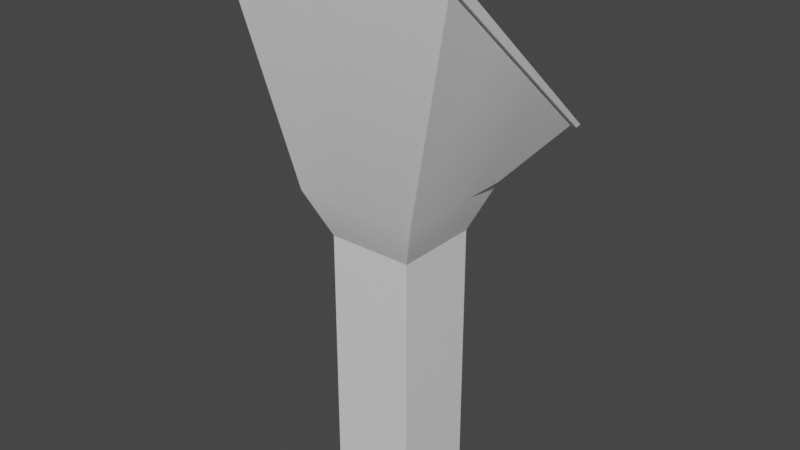 # Source: smallConsole.blend  (saved by Blender 2.90.8; exported with 4.5.12 LTS)
import bpy
from mathutils import Matrix  # noqa: F401  (used for matrix-valued properties, if any)

bpy.ops.wm.read_factory_settings(use_empty=True)
scene = bpy.context.scene
scene.name = 'Scene'

# ---- collections
col_collection = bpy.data.collections.new('Collection'); scene.collection.children.link(col_collection)

# ---- materials (node trees are filled in below, after node groups)
mat_material = bpy.data.materials.new('Material')
mat_material.alpha_threshold = 0.0
mat_material.use_transparent_shadow = False
mat_material.line_color = (0.0, 0.0, 0.0, 1.0)

# ---- material node trees
mat_material.use_nodes = True; mat_material.node_tree.nodes.clear()
_N = mat_material.node_tree.nodes; _L = mat_material.node_tree.links
n0 = _N.new('ShaderNodeOutputMaterial'); n0.name = 'Material Output'; n0.location = (300, 300)
n1 = _N.new('ShaderNodeBsdfPrincipled'); n1.name = 'Principled BSDF'; n1.location = (10, 300)
n1.distribution = 'GGX'
n1.subsurface_method = 'BURLEY'
n1.inputs[2].default_value = 0.4
n1.inputs[3].default_value = 1.45
n1.inputs[27].default_value = (0.0, 0.0, 0.0, 1.0)
n1.inputs[28].default_value = 1.0
_L.new(n1.outputs[0], n0.inputs[0])
n0.is_active_output = True

# ---- world
world_world = bpy.data.worlds.new('World'); scene.world = world_world
world_world.use_nodes = True; world_world.node_tree.nodes.clear()
_N = world_world.node_tree.nodes; _L = world_world.node_tree.links
n0 = _N.new('ShaderNodeOutputWorld'); n0.name = 'World Output'; n0.location = (300, 300)
n1 = _N.new('ShaderNodeBackground'); n1.name = 'Background'; n1.location = (10, 300)
n1.inputs[0].default_value = (0.05088, 0.05088, 0.05088, 1.0)
_L.new(n1.outputs[0], n0.inputs[0])
n0.is_active_output = True
world_world.color = (0.05088, 0.05088, 0.05088)
world_world.use_sun_shadow = False
world_world.sun_shadow_jitter_overblur = 0.0

# ---- meshes
me_cube = bpy.data.meshes.new('Cube')
me_cube.from_pydata([(0.4475, 0.4475, 2.472), (0.4475, 0.4475, -0.2618), (0.4475, -0.4475, 2.472), (0.4475, -0.4475, -0.2618), (-0.4475, 0.4475, 2.472), (-0.4475, 0.4475, -0.2618), (-0.4475, -0.4475, 2.472), (-0.4475, -0.4475, -0.2618), (0.6511, -0.6511, 2.963), (-0.6511, -0.6511, 2.963), (0.6511, 0.6511, 2.963), (-0.6511, 0.6511, 2.963), (1.169, -0.8661, 5.276), (-1.169, -0.8661, 5.276), (1.169, 0.8661, 3.705), (-1.169, 0.8661, 3.705), (1.169, -0.9124, 5.225), (-1.169, -0.9124, 5.225), (1.169, 0.8198, 3.654), (-1.169, 0.8198, 3.654), (-0.4475, 0.1492, -0.2618), (-0.4475, -0.1492, -0.2618), (0.4475, 0.1492, 2.472), (0.4475, -0.1492, 2.472), (-0.4475, -0.1492, 2.472), (-0.4475, 0.1492, 2.472), (0.4475, -0.1492, -0.2618), (0.4475, 0.1492, -0.2618), (0.6511, 0.217, 2.963), (0.6511, -0.217, 2.963), (-0.6511, -0.217, 2.963), (-0.6511, 0.217, 2.963), (1.169, 0.2887, 4.229), (1.169, -0.2887, 4.753), (-1.169, -0.2887, 4.753), (-1.169, 0.2887, 4.229), (1.169, 0.2424, 4.178), (1.169, -0.335, 4.701), (-1.169, -0.335, 4.701), (-1.169, 0.2424, 4.178), (-0.4475, 0.04972, -0.2618), (-0.4475, -0.04972, -0.2618), (0.4475, 0.04972, 2.472), (0.4475, -0.04972, 2.472), (-0.4475, -0.04972, 2.472), (-0.4475, 0.04972, 2.472), (0.4475, -0.04972, -0.2618), (0.4475, 0.04972, -0.2618), (0.6511, 0.07234, 2.963), (0.6511, -0.07234, 2.963), (-0.6511, -0.07234, 2.963), (-0.6511, 0.07234, 2.963), (1.169, 0.09623, 4.403), (1.169, -0.09623, 4.578), (-1.169, -0.09623, 4.578), (-1.169, 0.09623, 4.403), (1.169, 0.04993, 4.352), (1.169, -0.1425, 4.527), (-1.169, -0.1425, 4.527), (-1.169, 0.04993, 4.352), (0.3126, 0.4475, -0.2618), (-0.1471, 0.4475, -0.2618), (0.3126, -0.4475, 2.472), (-0.1471, -0.4475, 2.472), (-0.1471, -0.4475, -0.2618), (0.3126, -0.4475, -0.2618), (-0.1471, 0.4475, 2.472), (0.3126, 0.4475, 2.472), (0.5271, -0.6511, 2.963), (-0.1418, -0.6511, 2.963), (-0.1418, 0.6511, 2.963), (0.5271, 0.6511, 2.963), (1.073, -0.8661, 5.276), (-0.1283, -0.8661, 5.276), (-0.1283, 0.8661, 3.705), (1.073, 0.8661, 3.705), (1.073, -0.9124, 5.225), (-0.1283, -0.9124, 5.225), (-0.1283, 0.8198, 3.654), (1.073, 0.8198, 3.654), (-0.1283, 0.2424, 4.178), (1.073, 0.2424, 4.178), (-0.1283, -0.335, 4.701), (1.073, -0.335, 4.701), (0.3126, 0.1492, -0.2618), (-0.1471, 0.1492, -0.2618), (0.3126, -0.1492, -0.2618), (-0.1471, -0.1492, -0.2618), (0.3126, 0.04972, -0.2618), (-0.1471, 0.04972, -0.2618), (0.3126, -0.04972, -0.2618), (-0.1471, -0.04972, -0.2618), (-0.1283, 0.04993, 4.352), (1.073, 0.04993, 4.352), (-0.1283, -0.1425, 4.527), (1.073, -0.1425, 4.527), (1.043, -0.8697, 5.187), (-0.09869, -0.8697, 5.187), (-0.09869, 0.7771, 3.693), (1.043, 0.7771, 3.693), (-0.09869, 0.2268, 4.189), (1.043, 0.2268, 4.189), (-0.09869, -0.3222, 4.687), (1.043, -0.3222, 4.687), (-0.09869, -0.07993, 4.219), (1.043, -0.07993, 4.219), (-0.09869, -0.2629, 4.385), (1.043, -0.2629, 4.385), (-1.232, -0.9206, 5.224), (-1.232, 0.9206, 3.611), (1.232, -0.9206, 5.224), (1.232, 0.9206, 3.611), (1.232, -0.3069, 4.686), (1.232, 0.3069, 4.149), (-1.232, 0.3069, 4.149), (-1.232, -0.3069, 4.686), (-1.232, 0.1023, 4.328), (-1.232, -0.1023, 4.507), (1.232, -0.1023, 4.507), (1.232, 0.1023, 4.328), (1.139, 0.9206, 3.611), (-0.1266, 0.9206, 3.611), (-0.1266, -0.9206, 5.224), (1.139, -0.9206, 5.224), (-0.1346, -0.9661, 5.368), (-1.309, -0.9661, 5.368), (1.3, -0.322, 4.784), (1.3, -0.9661, 5.368), (-1.309, 0.322, 4.2), (-1.309, 0.9661, 3.616), (1.205, 0.9661, 3.616), (1.3, 0.9661, 3.616), (-1.279, -0.9521, 5.251), (1.27, -0.9521, 5.251), (1.3, 0.322, 4.2), (1.3, -0.1073, 4.589), (-1.309, -0.322, 4.784), (-1.309, 0.1073, 4.395), (1.27, -0.3174, 4.694), (1.27, 0.3174, 4.138), (-1.279, 0.3174, 4.138), (-1.279, -0.3174, 4.694), (1.3, 0.1073, 4.395), (-1.309, -0.1073, 4.589), (-1.279, 0.1058, 4.324), (-1.279, -0.1058, 4.509), (1.27, -0.1058, 4.509), (1.27, 0.1058, 4.324), (1.205, -0.9661, 5.368), (-0.1346, 0.9661, 3.616), (1.174, 0.9521, 3.582), (-0.1354, 0.9521, 3.582), (-0.1354, -0.9521, 5.251), (1.174, -0.9521, 5.251), (-1.279, 0.9521, 3.582), (1.27, 0.9521, 3.582)], [], [(66, 4, 11, 70), (64, 63, 6, 7), (20, 25, 4, 5), (86, 26, 3, 65), (26, 23, 2, 3), (60, 67, 0, 1), (62, 2, 8, 68), (24, 6, 9, 30), (22, 0, 10, 28), (75, 130, 149, 74), (120, 121, 151, 150), (115, 108, 132, 141), (34, 13, 17, 38), (33, 126, 135, 53), (35, 128, 137, 55), (73, 124, 148, 72), (82, 38, 17, 77), (72, 12, 16, 76), (74, 15, 19, 78), (32, 14, 18, 36), (12, 33, 37, 16), (52, 32, 36, 56), (78, 19, 39, 80), (94, 58, 38, 82), (14, 131, 130, 75), (55, 137, 143, 54), (15, 129, 128, 35), (53, 135, 142, 52), (15, 35, 39, 19), (54, 34, 38, 58), (108, 122, 152, 132), (2, 23, 29, 8), (42, 22, 28, 48), (4, 25, 31, 11), (44, 24, 30, 50), (123, 110, 133, 153), (1, 0, 22, 27), (46, 43, 23, 26), (60, 1, 27, 84), (90, 46, 26, 86), (7, 6, 24, 21), (40, 45, 25, 20), (21, 24, 44, 41), (41, 44, 45, 40), (84, 27, 47, 88), (88, 47, 46, 90), (27, 22, 42, 47), (47, 42, 43, 46), (122, 123, 153, 152), (25, 45, 51, 31), (45, 44, 50, 51), (23, 43, 49, 29), (43, 42, 48, 49), (121, 109, 154, 151), (35, 55, 59, 39), (55, 54, 58, 59), (34, 136, 125, 13), (54, 143, 136, 34), (52, 142, 134, 32), (72, 148, 127, 12), (80, 39, 59, 92), (92, 59, 58, 94), (33, 53, 57, 37), (53, 52, 56, 57), (56, 93, 95, 57), (92, 94, 106, 104), (36, 81, 93, 56), (82, 77, 97, 102), (40, 89, 91, 41), (89, 88, 90, 91), (20, 85, 89, 40), (85, 84, 88, 89), (41, 91, 87, 21), (91, 90, 86, 87), (5, 61, 85, 20), (61, 60, 84, 85), (57, 95, 83, 37), (81, 79, 99, 101), (18, 79, 81, 36), (79, 78, 98, 99), (14, 75, 79, 18), (75, 74, 78, 79), (13, 73, 77, 17), (73, 72, 76, 77), (37, 83, 76, 16), (95, 93, 105, 107), (12, 127, 126, 33), (74, 149, 129, 15), (113, 111, 155, 139), (110, 112, 138, 133), (32, 134, 131, 14), (6, 63, 69, 9), (63, 62, 68, 69), (5, 4, 66, 61), (61, 66, 67, 60), (21, 87, 64, 7), (87, 86, 65, 64), (3, 2, 62, 65), (65, 62, 63, 64), (0, 67, 71, 10), (67, 66, 70, 71), (105, 104, 106, 107), (101, 100, 104, 105), (107, 106, 102, 103), (99, 98, 100, 101), (103, 102, 97, 96), (78, 80, 100, 98), (77, 76, 96, 97), (83, 95, 107, 103), (93, 81, 101, 105), (94, 82, 102, 106), (76, 83, 103, 96), (80, 92, 104, 100), (69, 68, 123, 122), (9, 69, 122, 108), (71, 70, 121, 120), (10, 71, 120, 111), (49, 48, 119, 118), (29, 49, 118, 112), (51, 50, 117, 116), (31, 51, 116, 114), (50, 30, 115, 117), (11, 31, 114, 109), (48, 28, 113, 119), (8, 29, 112, 110), (28, 10, 111, 113), (70, 11, 109, 121), (68, 8, 110, 123), (30, 9, 108, 115), (141, 132, 125, 136), (153, 133, 127, 148), (151, 154, 129, 149), (139, 155, 131, 134), (133, 138, 126, 127), (147, 139, 134, 142), (154, 140, 128, 129), (145, 141, 136, 143), (140, 144, 137, 128), (144, 145, 143, 137), (138, 146, 135, 126), (146, 147, 142, 135), (155, 150, 130, 131), (150, 151, 149, 130), (132, 152, 124, 125), (152, 153, 148, 124), (111, 120, 150, 155), (118, 119, 147, 146), (112, 118, 146, 138), (116, 117, 145, 144), (114, 116, 144, 140), (117, 115, 141, 145), (109, 114, 140, 154), (119, 113, 139, 147), (13, 125, 124, 73)])
me_cube.polygons.foreach_set('use_smooth', [True] * 154)
_uv = me_cube.uv_layers.new(name='UVMap')
_uv.uv.foreach_set('vector', [0.8348, 0.1375, 0.7988, 0.1375, 0.7744, 0.07821, 0.8354, 0.07821, 0.1652, 0.6774, 0.1652, 0.3444, 0.2012, 0.3444, 0.2012, 0.6774, 0.4289, 0.003197, 0.4045, 0.3341, 0.3689, 0.3309, 0.3934, 0.0, 0.5359, 0.732, 0.5198, 0.732, 0.5198, 0.6953, 0.5359, 0.6953, 0.6693, 0.6889, 0.6448, 0.3579, 0.6804, 0.3547, 0.7048, 0.6857, 0.8899, 0.4742, 0.8899, 0.1375, 0.906, 0.1375, 0.906, 0.4742, 0.1101, 0.3444, 0.09397, 0.3444, 0.06958, 0.2807, 0.08444, 0.2807, 0.44, 0.3373, 0.4755, 0.3405, 0.4935, 0.4064, 0.4418, 0.4018, 0.6093, 0.3611, 0.5738, 0.3643, 0.5433, 0.3028, 0.595, 0.2981, 0.9424, 0.5022, 0.9554, 0.4859, 0.9554, 0.6511, 0.9424, 0.6504, 0.2291, 0.9755, 0.2291, 0.8194, 0.2331, 0.8184, 0.2331, 0.9798, 0.07886, 0.6831, 0.003716, 0.6831, 0.0, 0.6774, 0.07772, 0.6774, 0.627, 0.7912, 0.627, 0.6954, 0.6351, 0.6953, 0.6351, 0.7911, 0.7927, 0.4903, 0.7884, 0.4742, 0.8162, 0.4742, 0.8176, 0.4903, 0.8676, 0.7787, 0.8719, 0.7959, 0.844, 0.7959, 0.8426, 0.7787, 0.7178, 0.6504, 0.7048, 0.6511, 0.7048, 0.4859, 0.7178, 0.5022, 0.37, 0.8553, 0.37, 0.9837, 0.2952, 0.9837, 0.2952, 0.8553, 0.2892, 0.6892, 0.2892, 0.6774, 0.2951, 0.6774, 0.2951, 0.6892, 0.7048, 0.8553, 0.7048, 0.9837, 0.6997, 0.9837, 0.6997, 0.8553, 0.6432, 0.8871, 0.6432, 0.983, 0.6351, 0.9829, 0.6351, 0.887, 0.6432, 0.6954, 0.6432, 0.7912, 0.6351, 0.7911, 0.6351, 0.6953, 0.6432, 0.8552, 0.6432, 0.8871, 0.6351, 0.887, 0.6351, 0.8551, 0.5198, 0.8553, 0.5198, 0.9837, 0.4449, 0.9837, 0.4449, 0.8553, 0.395, 0.8553, 0.395, 0.9837, 0.37, 0.9837, 0.37, 0.8553, 0.9424, 0.4903, 0.9554, 0.4742, 0.9554, 0.4859, 0.9424, 0.5022, 0.8426, 0.7787, 0.844, 0.7959, 0.8162, 0.7959, 0.8176, 0.7787, 0.9424, 0.7787, 0.9554, 0.7959, 0.8719, 0.7959, 0.8676, 0.7787, 0.8176, 0.4903, 0.8162, 0.4742, 0.844, 0.4742, 0.8426, 0.4903, 0.627, 0.983, 0.627, 0.8871, 0.6351, 0.887, 0.6351, 0.9829, 0.627, 0.8232, 0.627, 0.7912, 0.6351, 0.7911, 0.6351, 0.8231, 0.9735, 0.7827, 0.9735, 0.6464, 0.9773, 0.6475, 0.9773, 0.7885, 0.6804, 0.3547, 0.6448, 0.3579, 0.6467, 0.2935, 0.6983, 0.2888, 0.6212, 0.3601, 0.6093, 0.3611, 0.595, 0.2981, 0.6122, 0.2966, 0.3689, 0.3309, 0.4045, 0.3341, 0.3901, 0.3971, 0.3384, 0.3925, 0.4282, 0.3363, 0.44, 0.3373, 0.4418, 0.4018, 0.4246, 0.4002, 0.9735, 0.4903, 0.9735, 0.4789, 0.9773, 0.4742, 0.9773, 0.4861, 0.5982, 0.6953, 0.5738, 0.3643, 0.6093, 0.3611, 0.6338, 0.6921, 0.6575, 0.6899, 0.633, 0.359, 0.6448, 0.3579, 0.6693, 0.6889, 0.5359, 0.8056, 0.5198, 0.8056, 0.5198, 0.7688, 0.5359, 0.7688, 0.5359, 0.7443, 0.5198, 0.7443, 0.5198, 0.732, 0.5359, 0.732, 0.5, 0.009592, 0.4755, 0.3405, 0.44, 0.3373, 0.4645, 0.006394, 0.4408, 0.004263, 0.4163, 0.3352, 0.4045, 0.3341, 0.4289, 0.003197, 0.4645, 0.006394, 0.44, 0.3373, 0.4282, 0.3363, 0.4526, 0.005329, 0.4526, 0.005329, 0.4282, 0.3363, 0.4163, 0.3352, 0.4408, 0.004263, 0.5359, 0.7688, 0.5198, 0.7688, 0.5198, 0.7566, 0.5359, 0.7566, 0.5359, 0.7566, 0.5198, 0.7566, 0.5198, 0.7443, 0.5359, 0.7443, 0.6338, 0.6921, 0.6093, 0.3611, 0.6212, 0.3601, 0.6456, 0.691, 0.6456, 0.691, 0.6212, 0.3601, 0.633, 0.359, 0.6575, 0.6899, 0.9735, 0.6464, 0.9735, 0.4903, 0.9773, 0.4861, 0.9773, 0.6475, 0.4045, 0.3341, 0.4163, 0.3352, 0.4073, 0.3987, 0.3901, 0.3971, 0.4163, 0.3352, 0.4282, 0.3363, 0.4246, 0.4002, 0.4073, 0.3987, 0.6448, 0.3579, 0.633, 0.359, 0.6294, 0.295, 0.6467, 0.2935, 0.633, 0.359, 0.6212, 0.3601, 0.6122, 0.2966, 0.6294, 0.295, 0.2291, 0.8194, 0.2291, 0.6831, 0.2331, 0.6774, 0.2331, 0.8184, 0.627, 0.8871, 0.627, 0.8552, 0.6351, 0.8551, 0.6351, 0.887, 0.627, 0.8552, 0.627, 0.8232, 0.6351, 0.8231, 0.6351, 0.8551, 0.7927, 0.7787, 0.7884, 0.7959, 0.7048, 0.7959, 0.7178, 0.7787, 0.8176, 0.7787, 0.8162, 0.7959, 0.7884, 0.7959, 0.7927, 0.7787, 0.8426, 0.4903, 0.844, 0.4742, 0.8719, 0.4742, 0.8676, 0.4903, 0.7178, 0.5022, 0.7048, 0.4859, 0.7048, 0.4742, 0.7178, 0.4903, 0.4449, 0.8553, 0.4449, 0.9837, 0.4199, 0.9837, 0.4199, 0.8553, 0.4199, 0.8553, 0.4199, 0.9837, 0.395, 0.9837, 0.395, 0.8553, 0.6432, 0.7912, 0.6432, 0.8232, 0.6351, 0.8231, 0.6351, 0.7911, 0.6432, 0.8232, 0.6432, 0.8552, 0.6351, 0.8551, 0.6351, 0.8231, 0.4199, 0.6953, 0.4199, 0.7071, 0.395, 0.7071, 0.395, 0.6953, 0.6863, 0.7272, 0.6863, 0.7592, 0.665, 0.7589, 0.665, 0.7285, 0.4449, 0.6953, 0.4449, 0.7071, 0.4199, 0.7071, 0.4199, 0.6953, 0.37, 0.8553, 0.2952, 0.8553, 0.3007, 0.8516, 0.3717, 0.8516, 0.627, 0.7566, 0.591, 0.7566, 0.591, 0.7443, 0.627, 0.7443, 0.591, 0.7566, 0.5359, 0.7566, 0.5359, 0.7443, 0.591, 0.7443, 0.627, 0.7688, 0.591, 0.7688, 0.591, 0.7566, 0.627, 0.7566, 0.591, 0.7688, 0.5359, 0.7688, 0.5359, 0.7566, 0.591, 0.7566, 0.627, 0.7443, 0.591, 0.7443, 0.591, 0.732, 0.627, 0.732, 0.591, 0.7443, 0.5359, 0.7443, 0.5359, 0.732, 0.591, 0.732, 0.627, 0.8056, 0.591, 0.8056, 0.591, 0.7688, 0.627, 0.7688, 0.591, 0.8056, 0.5359, 0.8056, 0.5359, 0.7688, 0.591, 0.7688, 0.395, 0.6953, 0.395, 0.7071, 0.37, 0.7071, 0.37, 0.6953, 0.4449, 0.7071, 0.5198, 0.7071, 0.5142, 0.7108, 0.4429, 0.7108, 0.5198, 0.6953, 0.5198, 0.7071, 0.4449, 0.7071, 0.4449, 0.6953, 0.5198, 0.7071, 0.5198, 0.8553, 0.5142, 0.8516, 0.5142, 0.7108, 0.7048, 0.6953, 0.7048, 0.7071, 0.6997, 0.7071, 0.6997, 0.6953, 0.7048, 0.7071, 0.7048, 0.8553, 0.6997, 0.8553, 0.6997, 0.7071, 0.2892, 0.9658, 0.2892, 0.8374, 0.2951, 0.8374, 0.2951, 0.9658, 0.2892, 0.8374, 0.2892, 0.6892, 0.2951, 0.6892, 0.2951, 0.8374, 0.37, 0.6953, 0.37, 0.7071, 0.2952, 0.7071, 0.2952, 0.6953, 0.6646, 0.7272, 0.6646, 0.7592, 0.6432, 0.7579, 0.6432, 0.7275, 0.7178, 0.4903, 0.7048, 0.4742, 0.7884, 0.4742, 0.7927, 0.4903, 0.9424, 0.6504, 0.9554, 0.6511, 0.9554, 0.7959, 0.9424, 0.7787, 0.154, 0.987, 0.2291, 0.987, 0.2331, 0.9916, 0.1554, 0.9916, 0.003716, 0.987, 0.07886, 0.987, 0.07772, 0.9916, 0.0, 0.9916, 0.8676, 0.4903, 0.8719, 0.4742, 0.9554, 0.4742, 0.9424, 0.4903, 0.2012, 0.3444, 0.1652, 0.3444, 0.1646, 0.2807, 0.2256, 0.2807, 0.1652, 0.3444, 0.1101, 0.3444, 0.08444, 0.2807, 0.1646, 0.2807, 0.7988, 0.4742, 0.7988, 0.1375, 0.8348, 0.1375, 0.8348, 0.4742, 0.8348, 0.4742, 0.8348, 0.1375, 0.8899, 0.1375, 0.8899, 0.4742, 0.627, 0.732, 0.591, 0.732, 0.591, 0.6953, 0.627, 0.6953, 0.591, 0.732, 0.5359, 0.732, 0.5359, 0.6953, 0.591, 0.6953, 0.09397, 0.6774, 0.09397, 0.3444, 0.1101, 0.3444, 0.1101, 0.6774, 0.1101, 0.6774, 0.1101, 0.3444, 0.1652, 0.3444, 0.1652, 0.6774, 0.906, 0.1375, 0.8899, 0.1375, 0.9156, 0.07821, 0.9304, 0.07821, 0.8899, 0.1375, 0.8348, 0.1375, 0.8354, 0.07821, 0.9156, 0.07821, 0.406, 0.7108, 0.406, 0.8516, 0.3823, 0.8516, 0.3823, 0.7108, 0.4429, 0.7108, 0.4429, 0.8516, 0.406, 0.8516, 0.406, 0.7108, 0.2331, 0.8182, 0.2331, 0.6774, 0.2697, 0.6774, 0.2697, 0.8182, 0.5142, 0.7108, 0.5142, 0.8516, 0.4429, 0.8516, 0.4429, 0.7108, 0.3717, 0.7108, 0.3717, 0.8516, 0.3007, 0.8516, 0.3007, 0.7108, 0.5198, 0.8553, 0.4449, 0.8553, 0.4429, 0.8516, 0.5142, 0.8516, 0.2952, 0.8553, 0.2952, 0.7071, 0.3007, 0.7108, 0.3007, 0.8516, 0.6646, 0.6953, 0.6646, 0.7272, 0.6432, 0.7275, 0.665, 0.6974, 0.6646, 0.7592, 0.6646, 0.7911, 0.665, 0.7885, 0.6432, 0.7579, 0.6863, 0.7592, 0.6863, 0.7911, 0.6867, 0.789, 0.665, 0.7589, 0.2952, 0.7071, 0.37, 0.7071, 0.3717, 0.7108, 0.3007, 0.7108, 0.6863, 0.6953, 0.6863, 0.7272, 0.665, 0.7285, 0.6867, 0.6979, 0.1646, 0.2807, 0.08444, 0.2807, 0.01113, 0.0, 0.1628, 0.0, 0.2256, 0.2807, 0.1646, 0.2807, 0.1628, 0.0, 0.2952, 0.0, 0.9156, 0.07821, 0.8354, 0.07821, 0.8372, 5.881e-08, 0.9889, 5.881e-08, 0.9304, 0.07821, 0.9156, 0.07821, 0.9889, 5.881e-08, 1.0, 0.0, 0.6294, 0.295, 0.6122, 0.2966, 0.591, 0.1195, 0.6138, 0.09559, 0.6467, 0.2935, 0.6294, 0.295, 0.6138, 0.09559, 0.6366, 0.07169, 0.4073, 0.3987, 0.4246, 0.4002, 0.409, 0.5997, 0.3862, 0.5758, 0.3901, 0.3971, 0.4073, 0.3987, 0.3862, 0.5758, 0.3634, 0.5519, 0.4246, 0.4002, 0.4418, 0.4018, 0.4317, 0.6236, 0.409, 0.5997, 0.3384, 0.3925, 0.3901, 0.3971, 0.3634, 0.5519, 0.2952, 0.4802, 0.6122, 0.2966, 0.595, 0.2981, 0.5683, 0.1434, 0.591, 0.1195, 0.6983, 0.2888, 0.6467, 0.2935, 0.6366, 0.07169, 0.7048, 0.0, 0.595, 0.2981, 0.5433, 0.3028, 0.5, 0.2151, 0.5683, 0.1434, 0.8354, 0.07821, 0.7744, 0.07821, 0.7048, 5.881e-08, 0.8372, 5.881e-08, 0.08444, 0.2807, 0.06958, 0.2807, 0.0, 0.0, 0.01113, 0.0, 0.4418, 0.4018, 0.4935, 0.4064, 0.5, 0.6953, 0.4317, 0.6236, 0.2812, 0.7923, 0.2795, 0.6885, 0.2892, 0.6774, 0.2892, 0.7843, 0.9696, 0.7804, 0.9696, 0.7922, 0.9554, 0.7959, 0.9554, 0.7843, 0.9735, 0.6512, 0.9735, 0.7922, 0.9696, 0.7959, 0.9696, 0.6511, 0.2731, 0.7812, 0.2748, 0.6774, 0.2795, 0.6791, 0.2795, 0.7861, 0.2697, 0.9889, 0.2714, 0.885, 0.2795, 0.893, 0.2795, 1.0, 0.2725, 0.8158, 0.2731, 0.7812, 0.2795, 0.7861, 0.2795, 0.8217, 0.2846, 1.0, 0.2829, 0.8962, 0.2892, 0.8913, 0.2892, 0.9983, 0.2817, 0.8269, 0.2812, 0.7923, 0.2892, 0.7843, 0.2892, 0.82, 0.2829, 0.8962, 0.2823, 0.8616, 0.2892, 0.8557, 0.2892, 0.8913, 0.2823, 0.8616, 0.2817, 0.8269, 0.2892, 0.82, 0.2892, 0.8557, 0.2714, 0.885, 0.2719, 0.8504, 0.2795, 0.8574, 0.2795, 0.893, 0.2719, 0.8504, 0.2725, 0.8158, 0.2795, 0.8217, 0.2795, 0.8574, 0.9735, 0.4779, 0.9735, 0.4898, 0.9696, 0.4859, 0.9696, 0.4742, 0.9735, 0.4898, 0.9735, 0.6512, 0.9696, 0.6511, 0.9696, 0.4859, 0.9696, 0.4779, 0.9696, 0.6189, 0.9554, 0.619, 0.9554, 0.4742, 0.9696, 0.6189, 0.9696, 0.7804, 0.9554, 0.7843, 0.9554, 0.619, 0.2291, 0.987, 0.2291, 0.9755, 0.2331, 0.9798, 0.2331, 0.9916, 0.1039, 0.987, 0.1289, 0.987, 0.1295, 0.9916, 0.1036, 0.9916, 0.07886, 0.987, 0.1039, 0.987, 0.1036, 0.9916, 0.07772, 0.9916, 0.1289, 0.6831, 0.1039, 0.6831, 0.1036, 0.6774, 0.1295, 0.6774, 0.154, 0.6831, 0.1289, 0.6831, 0.1295, 0.6774, 0.1554, 0.6774, 0.1039, 0.6831, 0.07886, 0.6831, 0.07772, 0.6774, 0.1036, 0.6774, 0.2291, 0.6831, 0.154, 0.6831, 0.1554, 0.6774, 0.2331, 0.6774, 0.1289, 0.987, 0.154, 0.987, 0.1554, 0.9916, 0.1295, 0.9916, 0.7178, 0.7787, 0.7048, 0.7959, 0.7048, 0.6511, 0.7178, 0.6504])
me_cube.materials.append(mat_material)
me_cube.use_remesh_preserve_volume = False
me_cube.use_remesh_preserve_attributes = False
me_cube.use_mirror_vertex_groups = False
me_cube.update()
me_cube_001 = bpy.data.meshes.new('Cube.001')
me_cube_001.from_pydata([(-0.3855, -0.7893, -0.3855), (-0.3855, -0.7893, -0.1709), (-0.3855, 1.311, -0.3855), (-0.3855, 1.311, -0.1709), (0.3855, -0.7893, -0.3855), (0.3855, -0.7893, -0.1709), (0.3855, 1.311, -0.3855), (0.3855, 1.311, -0.1709)], [], [(0, 1, 3, 2), (2, 3, 7, 6), (6, 7, 5, 4), (4, 5, 1, 0), (2, 6, 4, 0), (7, 3, 1, 5)])
_uv = me_cube_001.uv_layers.new(name='UVMap')
_uv.uv.foreach_set('vector', [0.9018, 1.0, 0.8036, 1.0, 0.8036, 0.0, 0.9018, 0.0, 0.9018, 1.419e-08, 1.0, 0.0, 1.0, 0.367, 0.9018, 0.367, 0.8036, 1.0, 0.7054, 1.0, 0.7054, 5.675e-08, 0.8036, 0.0, 0.9018, 0.367, 1.0, 0.367, 1.0, 0.7339, 0.9018, 0.7339, 0.3527, 0.0, 0.7054, 0.0, 0.7054, 1.0, 0.3527, 1.0, 0.3527, 1.0, 0.0, 1.0, 6.818e-08, 0.0, 0.3527, 5.675e-08])
me_cube_001.use_remesh_fix_poles = True
me_cube_001.use_remesh_preserve_attributes = False
me_cube_001.use_mirror_vertex_groups = False
me_cube_001.update()
me_cylinder = bpy.data.meshes.new('Cylinder')
me_cylinder.from_pydata([(0.0, 0.1675, 0.3977), (0.03267, 0.1642, 0.3977), (0.06409, 0.1547, 0.3977), (0.09304, 0.1392, 0.3977), (0.1184, 0.1184, 0.3977), (0.1392, 0.09304, 0.3977), (0.1547, 0.06409, 0.3977), (0.1642, 0.03267, 0.3977), (0.1675, 1.264e-08, 0.3977), (0.1642, -0.03267, 0.3977), (0.1547, -0.06409, 0.3977), (0.1392, -0.09304, 0.3977), (0.1184, -0.1184, 0.3977), (0.09304, -0.1392, 0.3977), (0.06409, -0.1547, 0.3977), (0.03267, -0.1642, 0.3977), (-5.457e-08, -0.1675, 0.3977), (-0.03267, -0.1642, 0.3977), (-0.06409, -0.1547, 0.3977), (-0.09304, -0.1392, 0.3977), (-0.1184, -0.1184, 0.3977), (-0.1392, -0.09304, 0.3977), (-0.1547, -0.06409, 0.3977), (-0.1642, -0.03267, 0.3977), (-0.1675, 1.617e-07, 0.3977), (-0.1642, 0.03267, 0.3977), (-0.1547, 0.06409, 0.3977), (-0.1392, 0.09304, 0.3977), (-0.1184, 0.1184, 0.3977), (-0.09304, 0.1392, 0.3977), (-0.06409, 0.1547, 0.3977), (-0.03267, 0.1642, 0.3977), (0.0, 0.1675, 0.0), (0.03267, 0.1642, 0.0), (0.06409, 0.1547, 0.0), (0.09304, 0.1392, 0.0), (0.1184, 0.1184, 0.0), (0.1392, 0.09304, 0.0), (0.1547, 0.06409, 0.0), (0.1642, 0.03267, 0.0), (0.1675, 1.264e-08, 0.0), (0.1642, -0.03267, 0.0), (0.1547, -0.06409, 0.0), (0.1392, -0.09304, 0.0), (0.1184, -0.1184, 0.0), (0.09304, -0.1392, 0.0), (0.06409, -0.1547, 0.0), (0.03267, -0.1642, 0.0), (-5.457e-08, -0.1675, 0.0), (-0.03267, -0.1642, 0.0), (-0.06409, -0.1547, 0.0), (-0.09304, -0.1392, 0.0), (-0.1184, -0.1184, 0.0), (-0.1392, -0.09304, 0.0), (-0.1547, -0.06409, 0.0), (-0.1642, -0.03267, 0.0), (-0.1675, 1.617e-07, 0.0), (-0.1642, 0.03267, 0.0), (-0.1547, 0.06409, 0.0), (-0.1392, 0.09304, 0.0), (-0.1184, 0.1184, 0.0), (-0.09304, 0.1392, 0.0), (-0.06409, 0.1547, 0.0), (-0.03267, 0.1642, 0.0), (0.01887, 0.09489, 0.3977), (5.81e-19, 0.09675, 0.3977), (0.03702, 0.08938, 0.3977), (0.05375, 0.08044, 0.3977), (0.06841, 0.06841, 0.3977), (0.08044, 0.05375, 0.3977), (0.08938, 0.03702, 0.3977), (0.09489, 0.01887, 0.3977), (0.09675, 2.798e-08, 0.3977), (0.09489, -0.01887, 0.3977), (0.08938, -0.03702, 0.3977), (0.08044, -0.05375, 0.3977), (0.06841, -0.06841, 0.3977), (0.05375, -0.08044, 0.3977), (0.03702, -0.08938, 0.3977), (0.01887, -0.09489, 0.3977), (-3.152e-08, -0.09675, 0.3977), (-0.01887, -0.09489, 0.3977), (-0.03702, -0.08938, 0.3977), (-0.05375, -0.08044, 0.3977), (-0.06841, -0.06841, 0.3977), (-0.08044, -0.05375, 0.3977), (-0.08938, -0.03702, 0.3977), (-0.09489, -0.01887, 0.3977), (-0.09675, 1.141e-07, 0.3977), (-0.09489, 0.01887, 0.3977), (-0.08938, 0.03702, 0.3977), (-0.08044, 0.05375, 0.3977), (-0.06841, 0.06841, 0.3977), (-0.05375, 0.08044, 0.3977), (-0.03702, 0.08938, 0.3977), (-0.01887, 0.09489, 0.3977), (0.01887, 0.09489, 0.5043), (-2.172e-08, 0.09675, 0.5043), (0.03702, 0.08938, 0.5043), (0.05375, 0.08044, 0.5043), (0.06841, 0.06841, 0.5043), (0.08044, 0.05375, 0.5043), (0.08938, 0.03702, 0.5043), (0.09489, 0.01887, 0.5043), (0.09675, 2.798e-08, 0.5043), (0.09489, -0.01887, 0.5043), (0.08938, -0.03702, 0.5043), (0.08044, -0.05375, 0.5043), (0.06841, -0.06841, 0.5043), (0.05375, -0.08044, 0.5043), (0.03702, -0.08938, 0.5043), (0.01887, -0.09489, 0.5043), (-5.324e-08, -0.09675, 0.5043), (-0.01887, -0.09489, 0.5043), (-0.03702, -0.08938, 0.5043), (-0.05375, -0.08044, 0.5043), (-0.06841, -0.06841, 0.5043), (-0.08044, -0.05375, 0.5043), (-0.08938, -0.03702, 0.5043), (-0.09489, -0.01887, 0.5043), (-0.09675, 1.141e-07, 0.5043), (-0.09489, 0.01887, 0.5043), (-0.08938, 0.03702, 0.5043), (-0.08044, 0.05375, 0.5043), (-0.06841, 0.06841, 0.5043), (-0.05375, 0.08044, 0.5043), (-0.03702, 0.08938, 0.5043), (-0.01887, 0.09489, 0.5043)], [], [(32, 0, 1, 33), (33, 1, 2, 34), (34, 2, 3, 35), (35, 3, 4, 36), (36, 4, 5, 37), (37, 5, 6, 38), (38, 6, 7, 39), (39, 7, 8, 40), (40, 8, 9, 41), (41, 9, 10, 42), (42, 10, 11, 43), (43, 11, 12, 44), (44, 12, 13, 45), (45, 13, 14, 46), (46, 14, 15, 47), (47, 15, 16, 48), (48, 16, 17, 49), (49, 17, 18, 50), (50, 18, 19, 51), (51, 19, 20, 52), (52, 20, 21, 53), (53, 21, 22, 54), (54, 22, 23, 55), (55, 23, 24, 56), (56, 24, 25, 57), (57, 25, 26, 58), (58, 26, 27, 59), (59, 27, 28, 60), (60, 28, 29, 61), (61, 29, 30, 62), (26, 25, 89, 90), (62, 30, 31, 63), (63, 31, 0, 32), (89, 88, 120, 121), (13, 12, 76, 77), (1, 0, 65, 64), (27, 26, 90, 91), (14, 13, 77, 78), (28, 27, 91, 92), (15, 14, 78, 79), (2, 1, 64, 66), (29, 28, 92, 93), (16, 15, 79, 80), (3, 2, 66, 67), (30, 29, 93, 94), (17, 16, 80, 81), (4, 3, 67, 68), (31, 30, 94, 95), (18, 17, 81, 82), (5, 4, 68, 69), (0, 31, 95, 65), (19, 18, 82, 83), (6, 5, 69, 70), (20, 19, 83, 84), (7, 6, 70, 71), (21, 20, 84, 85), (8, 7, 71, 72), (22, 21, 85, 86), (9, 8, 72, 73), (23, 22, 86, 87), (10, 9, 73, 74), (24, 23, 87, 88), (11, 10, 74, 75), (25, 24, 88, 89), (12, 11, 75, 76), (96, 97, 127, 126, 125, 124, 123, 122, 121, 120, 119, 118, 117, 116, 115, 114, 113, 112, 111, 110, 109, 108, 107, 106, 105, 104, 103, 102, 101, 100, 99, 98), (76, 75, 107, 108), (90, 89, 121, 122), (77, 76, 108, 109), (91, 90, 122, 123), (78, 77, 109, 110), (64, 65, 97, 96), (92, 91, 123, 124), (79, 78, 110, 111), (66, 64, 96, 98), (93, 92, 124, 125), (80, 79, 111, 112), (67, 66, 98, 99), (94, 93, 125, 126), (81, 80, 112, 113), (68, 67, 99, 100), (95, 94, 126, 127), (82, 81, 113, 114), (69, 68, 100, 101), (65, 95, 127, 97), (83, 82, 114, 115), (70, 69, 101, 102), (84, 83, 115, 116), (71, 70, 102, 103), (85, 84, 116, 117), (72, 71, 103, 104), (86, 85, 117, 118), (73, 72, 104, 105), (87, 86, 118, 119), (74, 73, 105, 106), (88, 87, 119, 120), (75, 74, 106, 107)])
me_cylinder.polygons.foreach_set('use_smooth', [True] * 97)
_uv = me_cylinder.uv_layers.new(name='UVMap')
_uv.uv.foreach_set('vector', [0.1307, 0.8562, 0.1307, 0.3904, 0.1687, 0.3904, 0.1687, 0.8562, 0.1687, 0.8562, 0.1687, 0.3904, 0.2059, 0.3904, 0.2059, 0.8562, 0.2059, 0.8562, 0.2059, 0.3904, 0.241, 0.3904, 0.241, 0.8562, 0.241, 0.8562, 0.241, 0.3904, 0.2725, 0.3904, 0.2725, 0.8562, 0.2725, 0.8562, 0.2725, 0.3904, 0.2994, 0.3904, 0.2994, 0.8562, 0.8768, 0.4658, 0.8768, 0.9316, 0.8452, 0.9316, 0.8452, 0.4658, 0.8452, 0.4658, 0.8452, 0.9316, 0.8101, 0.9316, 0.8101, 0.4658, 0.8101, 0.4658, 0.8101, 0.9316, 0.7729, 0.9316, 0.7729, 0.4658, 0.7729, 0.4658, 0.7729, 0.9316, 0.7349, 0.9316, 0.7349, 0.4658, 0.7349, 0.4658, 0.7349, 0.9316, 0.6977, 0.9316, 0.6977, 0.4658, 0.6977, 0.4658, 0.6977, 0.9316, 0.6626, 0.9316, 0.6626, 0.4658, 0.6626, 0.4658, 0.6626, 0.9316, 0.6311, 0.9316, 0.6311, 0.4658, 0.3854, 0.9316, 0.3854, 0.4658, 0.417, 0.4658, 0.417, 0.9316, 0.417, 0.9316, 0.417, 0.4658, 0.452, 0.4658, 0.452, 0.9316, 0.452, 0.9316, 0.452, 0.4658, 0.4893, 0.4658, 0.4893, 0.9316, 0.4893, 0.9316, 0.4893, 0.4658, 0.5272, 0.4658, 0.5272, 0.9316, 0.5272, 0.9316, 0.5272, 0.4658, 0.5644, 0.4658, 0.5644, 0.9316, 0.5644, 0.9316, 0.5644, 0.4658, 0.5995, 0.4658, 0.5995, 0.9316, 0.5995, 0.9316, 0.5995, 0.4658, 0.6311, 0.4658, 0.6311, 0.9316, 0.6848, 0.0, 0.6848, 0.4658, 0.6579, 0.4658, 0.6579, 2.053e-09, 0.6579, 2.053e-09, 0.6579, 0.4658, 0.6264, 0.4658, 0.6264, 4.466e-09, 0.6264, 4.466e-09, 0.6264, 0.4658, 0.5913, 0.4658, 0.5913, 7.148e-09, 0.5913, 7.148e-09, 0.5913, 0.4658, 0.5541, 0.4658, 0.5541, 9.996e-09, 0.5541, 9.996e-09, 0.5541, 0.4658, 0.5161, 0.4658, 0.5161, 1.29e-08, 0.5161, 1.29e-08, 0.5161, 0.4658, 0.4789, 0.4658, 0.4789, 1.575e-08, 0.4789, 1.575e-08, 0.4789, 0.4658, 0.4438, 0.4658, 0.4438, 1.843e-08, 0.4438, 1.843e-08, 0.4438, 0.4658, 0.4122, 0.4658, 0.4122, 2.084e-08, 0.4122, 2.084e-08, 0.4122, 0.4658, 0.3854, 0.4658, 0.3854, 2.289e-08, 1.034e-07, 0.8562, 0.0, 0.3904, 0.02684, 0.3904, 0.02684, 0.8562, 0.02684, 0.8562, 0.02684, 0.3904, 0.0584, 0.3904, 0.0584, 0.8562, 0.284, 0.02222, 0.3155, 0.04358, 0.2637, 0.1076, 0.2454, 0.09526, 0.0584, 0.8562, 0.0584, 0.3904, 0.09347, 0.3904, 0.09347, 0.8562, 0.09347, 0.8562, 0.09347, 0.3904, 0.1307, 0.3904, 0.1307, 0.8562, 0.808, 0.3303, 0.808, 0.3085, 0.9313, 0.3085, 0.9313, 0.3303, 0.2117, 0.3904, 0.1737, 0.3904, 0.1817, 0.308, 0.2037, 0.308, 0.04302, 0.07077, 0.06986, 0.04358, 0.1217, 0.1076, 0.1062, 0.1233, 0.2489, 0.007501, 0.284, 0.02222, 0.2454, 0.09526, 0.2252, 0.08676, 0.2489, 0.3829, 0.2117, 0.3904, 0.2037, 0.308, 0.2252, 0.3036, 0.2117, 0.0, 0.2489, 0.007501, 0.2252, 0.08676, 0.2037, 0.08243, 0.284, 0.3682, 0.2489, 0.3829, 0.2252, 0.3036, 0.2454, 0.2951, 0.02193, 0.1027, 0.04302, 0.07077, 0.1062, 0.1233, 0.09404, 0.1418, 0.1737, 0.0, 0.2117, 0.0, 0.2037, 0.08243, 0.1817, 0.08243, 0.3155, 0.3468, 0.284, 0.3682, 0.2454, 0.2951, 0.2637, 0.2828, 0.007405, 0.1383, 0.02193, 0.1027, 0.09404, 0.1418, 0.08565, 0.1623, 0.1365, 0.007501, 0.1737, 0.0, 0.1817, 0.08243, 0.1602, 0.08676, 0.3424, 0.3196, 0.3155, 0.3468, 0.2637, 0.2828, 0.2792, 0.2671, 3.446e-08, 0.176, 0.007405, 0.1383, 0.08565, 0.1623, 0.08137, 0.1841, 0.1014, 0.02222, 0.1365, 0.007501, 0.1602, 0.08676, 0.14, 0.09526, 0.3635, 0.2877, 0.3424, 0.3196, 0.2792, 0.2671, 0.2914, 0.2486, 0.0, 0.2144, 3.446e-08, 0.176, 0.08137, 0.1841, 0.08137, 0.2063, 0.06986, 0.04358, 0.1014, 0.02222, 0.14, 0.09526, 0.1217, 0.1076, 0.378, 0.2521, 0.3635, 0.2877, 0.2914, 0.2486, 0.2997, 0.2281, 0.007405, 0.2521, 0.0, 0.2144, 0.08137, 0.2063, 0.08565, 0.2281, 0.3854, 0.2144, 0.378, 0.2521, 0.2997, 0.2281, 0.304, 0.2063, 0.02193, 0.2877, 0.007405, 0.2521, 0.08565, 0.2281, 0.09404, 0.2486, 0.3854, 0.176, 0.3854, 0.2144, 0.304, 0.2063, 0.304, 0.1841, 0.04302, 0.3196, 0.02193, 0.2877, 0.09404, 0.2486, 0.1062, 0.2671, 0.378, 0.1383, 0.3854, 0.176, 0.304, 0.1841, 0.2997, 0.1623, 0.06986, 0.3468, 0.04302, 0.3196, 0.1062, 0.2671, 0.1217, 0.2828, 0.3635, 0.1027, 0.378, 0.1383, 0.2997, 0.1623, 0.2914, 0.1418, 0.1014, 0.3682, 0.06986, 0.3468, 0.1217, 0.2828, 0.14, 0.2951, 0.3424, 0.07077, 0.3635, 0.1027, 0.2914, 0.1418, 0.2792, 0.1233, 0.1365, 0.3829, 0.1014, 0.3682, 0.14, 0.2951, 0.1602, 0.3036, 0.3155, 0.04358, 0.3424, 0.07077, 0.2792, 0.1233, 0.2637, 0.1076, 0.1737, 0.3904, 0.1365, 0.3829, 0.1602, 0.3036, 0.1817, 0.308, 0.7251, 0.2004, 0.7096, 0.1847, 0.6974, 0.1662, 0.689, 0.1457, 0.6848, 0.1239, 0.6848, 0.1017, 0.689, 0.07988, 0.6974, 0.05935, 0.7096, 0.04088, 0.7251, 0.02518, 0.7433, 0.01283, 0.7636, 0.004334, 0.7851, 2.618e-08, 0.807, 0.0, 0.8286, 0.004334, 0.8488, 0.01283, 0.867, 0.02518, 0.8826, 0.04088, 0.8947, 0.05935, 0.9031, 0.07988, 0.9074, 0.1017, 0.9074, 0.1239, 0.9031, 0.1457, 0.8947, 0.1662, 0.8826, 0.1847, 0.867, 0.2004, 0.8488, 0.2127, 0.8286, 0.2212, 0.807, 0.2255, 0.7851, 0.2255, 0.7636, 0.2212, 0.7433, 0.2127, 0.1232, 0.8562, 0.1232, 0.8747, 6.892e-08, 0.8747, 0.0, 0.8562, 0.808, 0.3508, 0.808, 0.3303, 0.9313, 0.3303, 0.9313, 0.3508, 1.0, 0.6068, 1.0, 0.6253, 0.8768, 0.6253, 0.8768, 0.6068, 0.808, 0.3693, 0.808, 0.3508, 0.9313, 0.3508, 0.9313, 0.3693, 1.0, 0.5863, 1.0, 0.6068, 0.8768, 0.6068, 0.8768, 0.5863, 0.6848, 0.3242, 0.6848, 0.302, 0.808, 0.302, 0.808, 0.3242, 0.808, 0.385, 0.808, 0.3693, 0.9313, 0.3693, 0.9313, 0.385, 1.0, 0.5645, 1.0, 0.5863, 0.8768, 0.5863, 0.8768, 0.5645, 0.6848, 0.346, 0.6848, 0.3242, 0.808, 0.3242, 0.808, 0.346, 0.6848, 0.2413, 0.6848, 0.2255, 0.808, 0.2255, 0.808, 0.2413, 1.0, 0.5423, 1.0, 0.5645, 0.8768, 0.5645, 0.8768, 0.5423, 0.6848, 0.3666, 0.6848, 0.346, 0.808, 0.346, 0.808, 0.3666, 0.6848, 0.2597, 0.6848, 0.2413, 0.808, 0.2413, 0.808, 0.2597, 1.0, 0.5205, 1.0, 0.5423, 0.8768, 0.5423, 0.8768, 0.5205, 0.6848, 0.385, 0.6848, 0.3666, 0.808, 0.3666, 0.808, 0.385, 0.6848, 0.2802, 0.6848, 0.2597, 0.808, 0.2597, 0.808, 0.2802, 1.0, 0.5, 1.0, 0.5205, 0.8768, 0.5205, 0.8768, 0.5, 0.6848, 0.4007, 0.6848, 0.385, 0.808, 0.385, 0.808, 0.4007, 0.6848, 0.302, 0.6848, 0.2802, 0.808, 0.2802, 0.808, 0.302, 1.0, 0.4815, 1.0, 0.5, 0.8768, 0.5, 0.8768, 0.4815, 0.1232, 0.9815, 0.1232, 1.0, 6.892e-08, 1.0, 6.892e-08, 0.9815, 1.0, 0.4658, 1.0, 0.4815, 0.8768, 0.4815, 0.8768, 0.4658, 0.1232, 0.961, 0.1232, 0.9815, 6.892e-08, 0.9815, 1.378e-07, 0.961, 0.808, 0.244, 0.808, 0.2255, 0.9313, 0.2255, 0.9313, 0.244, 0.1232, 0.9392, 0.1232, 0.961, 1.378e-07, 0.961, 1.378e-07, 0.9392, 0.808, 0.2645, 0.808, 0.244, 0.9313, 0.244, 0.9313, 0.2645, 0.1232, 0.917, 0.1232, 0.9392, 1.378e-07, 0.9392, 6.892e-08, 0.917, 0.808, 0.2863, 0.808, 0.2645, 0.9313, 0.2645, 0.9313, 0.2863, 0.1232, 0.8952, 0.1232, 0.917, 6.892e-08, 0.917, 1.378e-07, 0.8952, 0.808, 0.3085, 0.808, 0.2863, 0.9313, 0.2863, 0.9313, 0.3085, 0.1232, 0.8747, 0.1232, 0.8952, 1.378e-07, 0.8952, 6.892e-08, 0.8747])
me_cylinder.use_remesh_fix_poles = True
me_cylinder.use_remesh_preserve_attributes = False
me_cylinder.use_mirror_vertex_groups = False
me_cylinder.update()
me_cube_002 = bpy.data.meshes.new('Cube.002')
me_cube_002.from_pydata([(-0.5105, -0.04281, 0.08055), (-0.5105, -0.04281, 0.9904), (-0.5105, 0.04281, 0.08055), (-0.5105, 0.04281, 0.9904), (-0.4082, -0.04281, 0.08055), (-0.4082, -0.04281, 0.9904), (-0.4082, 0.04281, 0.08055), (-0.4082, 0.04281, 0.9904), (-0.5105, -0.04281, 0.8624), (-0.5105, 0.04281, 0.8624), (-0.4082, 0.04281, 0.8624), (-0.4082, -0.04281, 0.8624), (0.01864, 0.04281, 0.9904), (0.01864, 0.04281, 0.8624), (0.01864, -0.04281, 0.9904), (0.01864, -0.04281, 0.8624), (-0.5105, 0.04281, 0.1536), (-0.4082, 0.04281, 0.1536), (-0.4082, -0.04281, 0.1536), (-0.5105, -0.04281, 0.1536), (-0.5105, 0.1427, 0.1536), (-0.5105, 0.1427, 0.08055), (-0.4082, 0.1427, 0.08055), (-0.4082, 0.1427, 0.1536), (-0.5105, 0.09275, 0.1536), (-0.5105, 0.09275, 0.08055), (-0.4082, 0.09275, 0.08055), (-0.4082, 0.09275, 0.1536), (-0.4082, 0.1427, -0.1105), (-0.5105, 0.1427, -0.1105), (-0.4082, 0.09275, -0.1105), (-0.5105, 0.09275, -0.1105), (-0.4082, -0.09293, 0.1536), (-0.4082, -0.09293, 0.08055), (-0.5105, -0.09293, 0.08055), (-0.5105, -0.09293, 0.1536), (-0.4082, -0.1404, 0.1536), (-0.4082, -0.1404, 0.08055), (-0.5105, -0.1404, 0.08055), (-0.5105, -0.1404, 0.1536), (-0.5105, -0.09293, -0.11), (-0.4082, -0.09293, -0.11), (-0.5105, -0.1404, -0.11), (-0.4082, -0.1404, -0.11)], [], [(8, 1, 3, 9), (9, 3, 7, 10), (11, 5, 1, 8), (2, 6, 4, 0), (7, 3, 1, 5), (18, 11, 8, 19), (17, 10, 11, 18), (16, 9, 10, 17), (19, 8, 9, 16), (5, 11, 15, 14), (11, 10, 13, 15), (7, 5, 14, 12), (10, 7, 12, 13), (0, 19, 16, 2), (25, 24, 20, 21), (6, 17, 18, 4), (0, 4, 33, 34), (21, 20, 23, 22), (27, 26, 22, 23), (26, 25, 31, 30), (24, 27, 23, 20), (16, 17, 27, 24), (6, 2, 25, 26), (17, 6, 26, 27), (2, 16, 24, 25), (30, 31, 29, 28), (25, 21, 29, 31), (21, 22, 28, 29), (22, 26, 30, 28), (33, 32, 36, 37), (18, 19, 35, 32), (4, 18, 32, 33), (19, 0, 34, 35), (37, 36, 39, 38), (32, 35, 39, 36), (37, 38, 42, 43), (35, 34, 38, 39), (40, 41, 43, 42), (34, 33, 41, 40), (38, 34, 40, 42), (33, 37, 43, 41)])
_uv = me_cube_002.uv_layers.new(name='UVMap')
_uv.uv.foreach_set('vector', [0.7656, 0.7122, 0.7656, 0.8059, 0.7129, 0.8059, 0.7129, 0.7122, 0.3257, 0.09374, 0.3257, 8.727e-08, 0.3887, 8.727e-08, 0.3887, 0.09374, 0.2627, 0.09374, 0.2627, 0.0, 0.3257, 0.0, 0.3257, 0.09374, 0.3574, 0.6492, 0.4204, 0.6492, 0.4204, 0.7119, 0.3574, 0.7119, 0.05271, 0.9251, 0.05271, 1.0, 5.045e-08, 1.0, 4.128e-08, 0.9251, 0.2627, 0.6126, 0.2627, 0.09374, 0.3257, 0.09374, 0.3257, 0.6126, 0.9385, 0.1933, 0.9385, 0.7122, 0.8858, 0.7122, 0.8858, 0.1933, 0.3257, 0.6126, 0.3257, 0.09374, 0.3887, 0.09374, 0.3887, 0.6126, 0.7656, 0.1933, 0.7656, 0.7122, 0.7129, 0.7122, 0.7129, 0.1933, 0.2627, 0.0, 0.2627, 0.09374, 6.879e-09, 0.09374, 0.0, 4.363e-08, 0.1054, 0.9251, 0.05271, 0.9251, 0.05271, 0.6126, 0.1054, 0.6126, 0.05271, 0.9251, 4.128e-08, 0.9251, 0.0, 0.6126, 0.05271, 0.6126, 0.3887, 0.09374, 0.3887, 8.727e-08, 0.6515, 0.0, 0.6515, 0.09374, 0.7656, 0.1398, 0.7656, 0.1933, 0.7129, 0.1933, 0.7129, 0.1398, 0.6822, 0.1398, 0.6822, 0.1933, 0.6515, 0.1933, 0.6515, 0.1398, 0.9385, 0.1398, 0.9385, 0.1933, 0.8858, 0.1933, 0.8858, 0.1398, 0.3574, 0.7119, 0.4204, 0.7119, 0.4204, 0.7485, 0.3574, 0.7485, 0.1054, 0.6661, 0.1054, 0.6126, 0.1684, 0.6126, 0.1684, 0.6661, 0.9693, 0.1933, 0.9693, 0.1398, 1.0, 0.1398, 1.0, 0.1933, 0.2314, 0.6126, 0.2944, 0.6126, 0.2944, 0.7525, 0.2314, 0.7525, 0.4511, 0.6875, 0.4511, 0.6126, 0.4819, 0.6126, 0.4819, 0.6875, 0.4204, 0.6875, 0.4204, 0.6126, 0.4511, 0.6126, 0.4511, 0.6875, 0.4204, 0.6492, 0.3574, 0.6492, 0.3574, 0.6126, 0.4204, 0.6126, 0.9385, 0.1933, 0.9385, 0.1398, 0.9693, 0.1398, 0.9693, 0.1933, 0.7129, 0.1398, 0.7129, 0.1933, 0.6822, 0.1933, 0.6822, 0.1398, 0.5419, 0.6875, 0.5419, 0.6126, 0.5727, 0.6126, 0.5727, 0.6875, 0.6822, 0.1398, 0.6515, 0.1398, 0.6515, 0.0, 0.6822, 0.0, 0.1054, 0.6661, 0.1684, 0.6661, 0.1684, 0.8059, 0.1054, 0.8059, 1.0, 0.1398, 0.9693, 0.1398, 0.9693, 0.0, 1.0, 0.0, 0.855, 0.1398, 0.855, 0.1933, 0.8257, 0.1933, 0.8257, 0.1398, 0.5419, 0.6126, 0.5419, 0.6875, 0.5111, 0.6875, 0.5111, 0.6126, 0.8858, 0.1398, 0.8858, 0.1933, 0.855, 0.1933, 0.855, 0.1398, 0.7656, 0.1933, 0.7656, 0.1398, 0.7965, 0.1398, 0.7965, 0.1933, 0.1684, 0.6661, 0.1684, 0.6126, 0.2314, 0.6126, 0.2314, 0.6661, 0.5111, 0.6126, 0.5111, 0.6875, 0.4819, 0.6875, 0.4819, 0.6126, 0.1684, 0.6661, 0.2314, 0.6661, 0.2314, 0.8056, 0.1684, 0.8056, 0.7965, 0.1933, 0.7965, 0.1398, 0.8257, 0.1398, 0.8257, 0.1933, 0.6019, 0.6126, 0.6019, 0.6875, 0.5727, 0.6875, 0.5727, 0.6126, 0.2944, 0.6126, 0.3574, 0.6126, 0.3574, 0.7521, 0.2944, 0.7521, 0.8257, 0.1398, 0.7965, 0.1398, 0.7965, 0.0003229, 0.8257, 0.0003229, 0.855, 0.1398, 0.8257, 0.1398, 0.8257, 0.0003229, 0.855, 0.0003229])
me_cube_002.use_remesh_fix_poles = True
me_cube_002.use_remesh_preserve_attributes = False
me_cube_002.use_mirror_vertex_groups = False
me_cube_002.update()
me_cube_004 = bpy.data.meshes.new('Cube.004')
me_cube_004.from_pydata([(-0.3169, -0.1135, -0.3256), (-0.3169, -0.1135, 0.3256), (-0.3169, 0.1135, -0.3256), (-0.3169, 0.1135, 0.3256), (0.3169, -0.1135, -0.3256), (0.3169, -0.1135, 0.3256), (0.3169, 0.1135, -0.3256), (0.3169, 0.1135, 0.3256)], [], [(0, 1, 3, 2), (2, 3, 7, 6), (6, 7, 5, 4), (4, 5, 1, 0), (2, 6, 4, 0), (7, 3, 1, 5)])
_uv = me_cube_004.uv_layers.new(name='UVMap')
_uv.uv.foreach_set('vector', [8.23e-08, 1.0, 0.0, 0.5, 0.1791, 0.5, 0.1791, 1.0, 1.411e-07, 0.5, 0.0, 1.144e-07, 0.5, 0.0, 0.5, 0.5, 0.3582, 0.5, 0.3582, 1.0, 0.1791, 1.0, 0.1791, 0.5, 0.5, 0.5, 0.5, 4.577e-08, 1.0, 0.0, 1.0, 0.5, 0.5373, 0.9866, 0.5373, 0.5, 0.7164, 0.5, 0.7164, 0.9866, 0.5373, 0.5, 0.5373, 0.9866, 0.3582, 0.9866, 0.3582, 0.5])
me_cube_004.use_remesh_fix_poles = True
me_cube_004.use_remesh_preserve_attributes = False
me_cube_004.use_mirror_vertex_groups = False
me_cube_004.update()
me_cylinder_002 = bpy.data.meshes.new('Cylinder.002')
me_cylinder_002.from_pydata([(0.02125, 0.1068, -0.1089), (0.02125, 0.1068, 0.1089), (0.06051, 0.09055, -0.1089), (0.06051, 0.09055, 0.1089), (0.09055, 0.06051, -0.1089), (0.09055, 0.06051, 0.1089), (0.1068, 0.02125, -0.1089), (0.1068, 0.02125, 0.1089), (0.1068, -0.02125, -0.1089), (0.1068, -0.02125, 0.1089), (0.09055, -0.06051, -0.1089), (0.09055, -0.06051, 0.1089), (0.06051, -0.09055, -0.1089), (0.06051, -0.09055, 0.1089), (0.02125, -0.1068, -0.1089), (0.02125, -0.1068, 0.1089), (-0.02125, -0.1068, -0.1089), (-0.02125, -0.1068, 0.1089), (-0.06051, -0.09055, -0.1089), (-0.06051, -0.09055, 0.1089), (-0.09055, -0.06051, -0.1089), (-0.09055, -0.06051, 0.1089), (-0.1068, -0.02125, -0.1089), (-0.1068, -0.02125, 0.1089), (-0.1068, 0.02125, -0.1089), (-0.1068, 0.02125, 0.1089), (-0.09055, 0.06051, -0.1089), (-0.09055, 0.06051, 0.1089), (-0.06051, 0.09055, -0.1089), (-0.06051, 0.09055, 0.1089), (-0.02125, 0.1068, -0.1089), (-0.02125, 0.1068, 0.1089)], [], [(7, 9, 8, 6), (5, 7, 6, 4), (11, 13, 12, 10), (9, 11, 10, 8), (15, 17, 16, 14), (13, 15, 14, 12), (19, 21, 20, 18), (17, 19, 18, 16), (23, 25, 24, 22), (21, 23, 22, 20), (27, 29, 28, 26), (25, 27, 26, 24), (3, 5, 4, 2), (29, 31, 30, 28), (1, 3, 2, 0), (1, 31, 29, 27, 25, 23, 21, 19, 17, 15, 13, 11, 9, 7, 5, 3), (0, 2, 4, 6, 8, 10, 12, 14, 16, 18, 20, 22, 24, 26, 28, 30), (30, 31, 1, 0)])
me_cylinder_002.polygons.foreach_set('use_smooth', [True] * 18)
_uv = me_cylinder_002.uv_layers.new(name='UVMap')
_uv.uv.foreach_set('vector', [0.7997, 0.4951, 0.8647, 0.4951, 0.8647, 1.0, 0.7997, 1.0, 0.75, 0.4951, 0.7997, 0.4951, 0.7997, 1.0, 0.75, 1.0, 0.935, 0.4951, 1.0, 0.4951, 1.0, 1.0, 0.935, 1.0, 0.8647, 0.4951, 0.935, 0.4951, 0.935, 1.0, 0.8647, 1.0, 0.06497, 0.4951, 0.1353, 0.4951, 0.1353, 1.0, 0.06497, 1.0, 0.0, 0.4951, 0.06497, 0.4951, 0.06497, 1.0, 4.932e-08, 1.0, 0.2003, 0.4951, 0.25, 0.4951, 0.25, 1.0, 0.2003, 1.0, 0.1353, 0.4951, 0.2003, 0.4951, 0.2003, 1.0, 0.1353, 1.0, 0.435, 1.0, 0.3647, 1.0, 0.3647, 0.4951, 0.435, 0.4951, 0.5, 1.0, 0.435, 1.0, 0.435, 0.4951, 0.5, 0.4951, 0.2997, 1.0, 0.25, 1.0, 0.25, 0.4951, 0.2997, 0.4951, 0.3647, 1.0, 0.2997, 1.0, 0.2997, 0.4951, 0.3647, 0.4951, 0.685, 0.4951, 0.75, 0.4951, 0.75, 1.0, 0.685, 1.0, 0.5, 0.4951, 0.5497, 0.4951, 0.5497, 1.0, 0.5, 1.0, 0.6147, 0.4951, 0.685, 0.4951, 0.685, 1.0, 0.6147, 1.0, 0.02691, 0.3878, 8.631e-08, 0.2968, 0.0, 0.1983, 0.02691, 0.1073, 0.07664, 0.03769, 0.1416, 5.181e-08, 0.2119, 0.0, 0.2769, 0.03769, 0.3266, 0.1073, 0.3536, 0.1983, 0.3536, 0.2968, 0.3266, 0.3878, 0.2769, 0.4575, 0.2119, 0.4951, 0.1416, 0.4951, 0.07664, 0.4575, 0.6802, 0.1073, 0.7071, 0.1983, 0.7071, 0.2968, 0.6802, 0.3878, 0.6305, 0.4575, 0.5655, 0.4951, 0.4952, 0.4951, 0.4302, 0.4575, 0.3805, 0.3878, 0.3536, 0.2968, 0.3536, 0.1983, 0.3805, 0.1073, 0.4302, 0.03769, 0.4952, 0.0, 0.5655, 8.635e-08, 0.6305, 0.03769, 0.5497, 1.0, 0.5497, 0.4951, 0.6147, 0.4951, 0.6147, 1.0])
me_cylinder_002.use_remesh_fix_poles = True
me_cylinder_002.use_remesh_preserve_attributes = False
me_cylinder_002.use_mirror_vertex_groups = False
me_cylinder_002.update()
me_cube_005 = bpy.data.meshes.new('Cube.005')
me_cube_005.from_pydata([(-0.178, -0.2307, -0.178), (-0.178, -0.2307, 0.178), (-0.178, 0.2307, -0.178), (-0.178, 0.2307, 0.178), (0.178, -0.2307, -0.178), (0.178, -0.2307, 0.178), (0.178, 0.2307, -0.178), (0.178, 0.2307, 0.178)], [], [(0, 1, 3, 2), (2, 3, 7, 6), (6, 7, 5, 4), (4, 5, 1, 0), (2, 6, 4, 0), (7, 3, 1, 5)])
_uv = me_cube_005.uv_layers.new(name='UVMap')
_uv.uv.foreach_set('vector', [0.6667, 0.5, 0.3333, 0.5, 0.3333, 3.229e-08, 0.6667, 0.0, 1.0, 0.3858, 0.6667, 0.3858, 0.6667, 4.844e-08, 1.0, 0.0, 0.3333, 0.5, 2.79e-08, 0.5, 0.0, 0.0, 0.3333, 0.0, 0.6667, 0.7715, 0.6667, 0.3858, 1.0, 0.3858, 1.0, 0.7715, 0.6667, 1.0, 0.3333, 1.0, 0.3333, 0.5, 0.6667, 0.5, 5.581e-08, 0.5, 0.3333, 0.5, 0.3333, 1.0, 0.0, 1.0])
me_cube_005.use_remesh_fix_poles = True
me_cube_005.use_remesh_preserve_attributes = False
me_cube_005.use_mirror_vertex_groups = False
me_cube_005.update()
me_cube_006 = bpy.data.meshes.new('Cube.006')
me_cube_006.from_pydata([(-0.1483, -0.1922, -0.1483), (-0.1483, -0.1922, 0.1483), (-0.1483, 0.1922, -0.1483), (-0.1483, 0.1922, 0.1483), (0.1483, -0.1922, -0.1483), (0.1483, -0.1922, 0.1483), (0.1483, 0.1922, -0.1483), (0.1483, 0.1922, 0.1483)], [], [(0, 1, 3, 2), (2, 3, 7, 6), (6, 7, 5, 4), (4, 5, 1, 0), (2, 6, 4, 0), (7, 3, 1, 5)])
_uv = me_cube_006.uv_layers.new(name='UVMap')
_uv.uv.foreach_set('vector', [0.6667, 0.5, 0.3333, 0.5, 0.3333, 7.752e-08, 0.6667, 0.0, 1.0, 0.3858, 0.6667, 0.3858, 0.6667, 7.752e-08, 1.0, 0.0, 0.3333, 0.5, 1.34e-07, 0.5, 0.0, 1.357e-07, 0.3333, 0.0, 1.0, 0.8858, 0.6667, 0.8858, 0.6667, 0.5, 1.0, 0.5, 0.3333, 0.5, 0.6667, 0.5, 0.6667, 1.0, 0.3333, 1.0, 0.3333, 1.0, 0.0, 1.0, 0.0, 0.5, 0.3333, 0.5])
me_cube_006.use_remesh_fix_poles = True
me_cube_006.use_remesh_preserve_attributes = False
me_cube_006.use_mirror_vertex_groups = False
me_cube_006.update()
me_cylinder_003 = bpy.data.meshes.new('Cylinder.003')
me_cylinder_003.from_pydata([(0.009171, 0.04611, -0.04701), (0.009171, 0.04611, 0.04701), (0.02612, 0.03909, -0.04701), (0.02612, 0.03909, 0.04701), (0.03909, 0.02612, -0.04701), (0.03909, 0.02612, 0.04701), (0.04611, 0.009171, -0.04701), (0.04611, 0.009171, 0.04701), (0.04611, -0.009171, -0.04701), (0.04611, -0.009171, 0.04701), (0.03909, -0.02612, -0.04701), (0.03909, -0.02612, 0.04701), (0.02612, -0.03909, -0.04701), (0.02612, -0.03909, 0.04701), (0.009171, -0.04611, -0.04701), (0.009171, -0.04611, 0.04701), (-0.009171, -0.04611, -0.04701), (-0.009171, -0.04611, 0.04701), (-0.02612, -0.03909, -0.04701), (-0.02612, -0.03909, 0.04701), (-0.03909, -0.02612, -0.04701), (-0.03909, -0.02612, 0.04701), (-0.04611, -0.009171, -0.04701), (-0.04611, -0.009171, 0.04701), (-0.04611, 0.009171, -0.04701), (-0.04611, 0.009171, 0.04701), (-0.03909, 0.02612, -0.04701), (-0.03909, 0.02612, 0.04701), (-0.02612, 0.03909, -0.04701), (-0.02612, 0.03909, 0.04701), (-0.009171, 0.04611, -0.04701), (-0.009171, 0.04611, 0.04701)], [], [(7, 9, 8, 6), (5, 7, 6, 4), (11, 13, 12, 10), (9, 11, 10, 8), (15, 17, 16, 14), (13, 15, 14, 12), (19, 21, 20, 18), (17, 19, 18, 16), (23, 25, 24, 22), (21, 23, 22, 20), (27, 29, 28, 26), (25, 27, 26, 24), (3, 5, 4, 2), (29, 31, 30, 28), (1, 3, 2, 0), (1, 31, 29, 27, 25, 23, 21, 19, 17, 15, 13, 11, 9, 7, 5, 3), (0, 2, 4, 6, 8, 10, 12, 14, 16, 18, 20, 22, 24, 26, 28, 30), (30, 31, 1, 0)])
me_cylinder_003.polygons.foreach_set('use_smooth', [True] * 18)
_uv = me_cylinder_003.uv_layers.new(name='UVMap')
_uv.uv.foreach_set('vector', [0.185, 1.0, 0.1147, 1.0, 0.1147, 0.4951, 0.185, 0.4951, 0.25, 1.0, 0.185, 1.0, 0.185, 0.4951, 0.25, 0.4951, 0.04973, 1.0, 5.713e-08, 1.0, 0.0, 0.4951, 0.04973, 0.4951, 0.1147, 1.0, 0.04973, 1.0, 0.04973, 0.4951, 0.1147, 0.4951, 0.6644, 0.4951, 0.7348, 0.4951, 0.7348, 1.0, 0.6644, 1.0, 0.5995, 0.4951, 0.6644, 0.4951, 0.6644, 1.0, 0.5995, 1.0, 1.0, 1.0, 0.935, 1.0, 0.935, 0.4951, 1.0, 0.4951, 0.7348, 0.4951, 0.7997, 0.4951, 0.7997, 1.0, 0.7348, 1.0, 0.8647, 1.0, 0.7997, 1.0, 0.7997, 0.4951, 0.8647, 0.4951, 0.935, 1.0, 0.8647, 1.0, 0.8647, 0.4951, 0.935, 0.4951, 0.5497, 1.0, 0.4848, 1.0, 0.4848, 0.4951, 0.5497, 0.4951, 0.5995, 1.0, 0.5497, 1.0, 0.5497, 0.4951, 0.5995, 0.4951, 0.2997, 1.0, 0.25, 1.0, 0.25, 0.4951, 0.2997, 0.4951, 0.4848, 1.0, 0.4144, 1.0, 0.4144, 0.4951, 0.4848, 0.4951, 0.3495, 1.0, 0.2997, 1.0, 0.2997, 0.4951, 0.3495, 0.4951, 0.3266, 0.1073, 0.3536, 0.1983, 0.3536, 0.2968, 0.3266, 0.3878, 0.2769, 0.4575, 0.2119, 0.4951, 0.1416, 0.4951, 0.07664, 0.4575, 0.02691, 0.3878, 0.0, 0.2968, 8.57e-08, 0.1983, 0.02691, 0.1073, 0.07664, 0.03769, 0.1416, 0.0, 0.2119, 1.4e-07, 0.2769, 0.03769, 0.3805, 0.1073, 0.4302, 0.03769, 0.4952, 0.0, 0.5655, 4.001e-08, 0.6305, 0.03769, 0.6802, 0.1073, 0.7071, 0.1983, 0.7071, 0.2968, 0.6802, 0.3878, 0.6305, 0.4575, 0.5655, 0.4951, 0.4952, 0.4951, 0.4302, 0.4575, 0.3805, 0.3878, 0.3536, 0.2968, 0.3536, 0.1983, 0.4144, 0.4951, 0.4144, 1.0, 0.3495, 1.0, 0.3495, 0.4951])
me_cylinder_003.use_remesh_fix_poles = True
me_cylinder_003.use_remesh_preserve_attributes = False
me_cylinder_003.use_mirror_vertex_groups = False
me_cylinder_003.update()
me_cylinder_005 = bpy.data.meshes.new('Cylinder.005')
me_cylinder_005.from_pydata([(0.009171, 0.04611, -0.04701), (0.009171, 0.04611, 0.04701), (0.02612, 0.03909, -0.04701), (0.02612, 0.03909, 0.04701), (0.03909, 0.02612, -0.04701), (0.03909, 0.02612, 0.04701), (0.04611, 0.009171, -0.04701), (0.04611, 0.009171, 0.04701), (0.04611, -0.009171, -0.04701), (0.04611, -0.009171, 0.04701), (0.03909, -0.02612, -0.04701), (0.03909, -0.02612, 0.04701), (0.02612, -0.03909, -0.04701), (0.02612, -0.03909, 0.04701), (0.009171, -0.04611, -0.04701), (0.009171, -0.04611, 0.04701), (-0.009171, -0.04611, -0.04701), (-0.009171, -0.04611, 0.04701), (-0.02612, -0.03909, -0.04701), (-0.02612, -0.03909, 0.04701), (-0.03909, -0.02612, -0.04701), (-0.03909, -0.02612, 0.04701), (-0.04611, -0.009171, -0.04701), (-0.04611, -0.009171, 0.04701), (-0.04611, 0.009171, -0.04701), (-0.04611, 0.009171, 0.04701), (-0.03909, 0.02612, -0.04701), (-0.03909, 0.02612, 0.04701), (-0.02612, 0.03909, -0.04701), (-0.02612, 0.03909, 0.04701), (-0.009171, 0.04611, -0.04701), (-0.009171, 0.04611, 0.04701)], [], [(7, 9, 8, 6), (5, 7, 6, 4), (11, 13, 12, 10), (9, 11, 10, 8), (15, 17, 16, 14), (13, 15, 14, 12), (19, 21, 20, 18), (17, 19, 18, 16), (23, 25, 24, 22), (21, 23, 22, 20), (27, 29, 28, 26), (25, 27, 26, 24), (3, 5, 4, 2), (29, 31, 30, 28), (1, 3, 2, 0), (1, 31, 29, 27, 25, 23, 21, 19, 17, 15, 13, 11, 9, 7, 5, 3), (0, 2, 4, 6, 8, 10, 12, 14, 16, 18, 20, 22, 24, 26, 28, 30), (30, 31, 1, 0)])
me_cylinder_005.polygons.foreach_set('use_smooth', [True] * 18)
_uv = me_cylinder_005.uv_layers.new(name='UVMap')
_uv.uv.foreach_set('vector', [0.185, 1.0, 0.1147, 1.0, 0.1147, 0.4951, 0.185, 0.4951, 0.25, 1.0, 0.185, 1.0, 0.185, 0.4951, 0.25, 0.4951, 0.04973, 1.0, 5.713e-08, 1.0, 0.0, 0.4951, 0.04973, 0.4951, 0.1147, 1.0, 0.04973, 1.0, 0.04973, 0.4951, 0.1147, 0.4951, 0.6644, 0.4951, 0.7348, 0.4951, 0.7348, 1.0, 0.6644, 1.0, 0.5995, 0.4951, 0.6644, 0.4951, 0.6644, 1.0, 0.5995, 1.0, 1.0, 1.0, 0.935, 1.0, 0.935, 0.4951, 1.0, 0.4951, 0.7348, 0.4951, 0.7997, 0.4951, 0.7997, 1.0, 0.7348, 1.0, 0.8647, 1.0, 0.7997, 1.0, 0.7997, 0.4951, 0.8647, 0.4951, 0.935, 1.0, 0.8647, 1.0, 0.8647, 0.4951, 0.935, 0.4951, 0.5497, 1.0, 0.4848, 1.0, 0.4848, 0.4951, 0.5497, 0.4951, 0.5995, 1.0, 0.5497, 1.0, 0.5497, 0.4951, 0.5995, 0.4951, 0.2997, 1.0, 0.25, 1.0, 0.25, 0.4951, 0.2997, 0.4951, 0.4848, 1.0, 0.4144, 1.0, 0.4144, 0.4951, 0.4848, 0.4951, 0.3495, 1.0, 0.2997, 1.0, 0.2997, 0.4951, 0.3495, 0.4951, 0.3266, 0.1073, 0.3536, 0.1983, 0.3536, 0.2968, 0.3266, 0.3878, 0.2769, 0.4575, 0.2119, 0.4951, 0.1416, 0.4951, 0.07664, 0.4575, 0.02691, 0.3878, 0.0, 0.2968, 8.57e-08, 0.1983, 0.02691, 0.1073, 0.07664, 0.03769, 0.1416, 0.0, 0.2119, 1.4e-07, 0.2769, 0.03769, 0.3805, 0.1073, 0.4302, 0.03769, 0.4952, 0.0, 0.5655, 4.001e-08, 0.6305, 0.03769, 0.6802, 0.1073, 0.7071, 0.1983, 0.7071, 0.2968, 0.6802, 0.3878, 0.6305, 0.4575, 0.5655, 0.4951, 0.4952, 0.4951, 0.4302, 0.4575, 0.3805, 0.3878, 0.3536, 0.2968, 0.3536, 0.1983, 0.4144, 0.4951, 0.4144, 1.0, 0.3495, 1.0, 0.3495, 0.4951])
me_cylinder_005.use_remesh_fix_poles = True
me_cylinder_005.use_remesh_preserve_attributes = False
me_cylinder_005.use_mirror_vertex_groups = False
me_cylinder_005.update()
me_cube_007 = bpy.data.meshes.new('Cube.007')
me_cube_007.from_pydata([(-0.1625, -0.05226, -0.04071), (-0.1625, -0.09811, 0.08196), (-0.1625, 0.09811, -0.08196), (-0.1625, 0.09811, 0.08196), (0.1625, -0.05226, -0.04071), (0.1625, -0.09811, 0.08196), (0.1625, 0.09811, -0.08196), (0.1625, 0.09811, 0.08196), (-0.1625, 0.07836, -0.08196), (-0.1625, -0.03251, -0.04071), (-0.1625, -0.07836, 0.08196), (-0.1625, 0.07836, 0.08196), (0.1625, -0.03251, -0.04071), (0.1625, 0.07836, -0.08196), (0.1625, 0.07836, 0.08196), (0.1625, -0.07836, 0.08196), (-0.1625, 0.07836, 0.1493), (-0.1625, 0.09811, 0.1493), (0.1625, 0.09811, 0.1493), (0.1625, -0.07836, 0.1493), (0.1625, -0.09811, 0.1493), (-0.1625, -0.09811, 0.1493), (-0.1625, -0.07836, 0.1493), (0.1625, 0.07836, 0.1493)], [], [(8, 11, 3, 2), (2, 3, 7, 6), (12, 15, 5, 4), (4, 5, 1, 0), (9, 12, 4, 0), (3, 11, 16, 17), (5, 15, 19, 20), (14, 11, 10, 15), (2, 6, 13, 8), (8, 13, 12, 9), (6, 7, 14, 13), (13, 14, 15, 12), (0, 1, 10, 9), (9, 10, 11, 8), (19, 22, 21, 20), (18, 17, 16, 23), (1, 5, 20, 21), (11, 14, 23, 16), (14, 7, 18, 23), (7, 3, 17, 18), (10, 1, 21, 22), (15, 10, 22, 19)])
_uv = me_cube_007.uv_layers.new(name='UVMap')
_uv.uv.foreach_set('vector', [0.2601, 0.5, 0.2601, 0.7521, 0.2306, 0.7521, 0.2306, 0.5, 0.3458, 0.5, 0.1007, 0.5, 0.1007, 0.0, 0.3458, 0.0, 0.6221, 0.5634, 0.5535, 0.7521, 0.524, 0.7521, 0.5925, 0.5634, 0.3458, 4.584e-08, 0.5361, 2.292e-08, 0.5361, 0.5, 0.3458, 0.5, 0.2012, 1.0, 0.2012, 0.5, 0.2306, 0.5, 0.2306, 1.0, 0.2306, 0.7521, 0.2601, 0.7521, 0.2601, 0.8557, 0.2306, 0.8557, 0.524, 0.7521, 0.5535, 0.7521, 0.5535, 0.8557, 0.524, 0.8557, 0.8705, 0.0, 0.8705, 0.5, 0.6361, 0.5, 0.6361, 0.0, 8.913e-08, 1.0, 0.0, 0.5, 0.02933, 0.5, 0.02933, 1.0, 0.02933, 1.0, 0.02933, 0.5, 0.2012, 0.5, 0.2012, 1.0, 0.8174, 0.5, 0.8174, 0.7521, 0.7879, 0.7521, 0.7879, 0.5, 0.7879, 0.5, 0.7879, 0.7521, 0.5535, 0.7521, 0.6221, 0.5634, 0.4554, 0.5634, 0.524, 0.7521, 0.4944, 0.7521, 0.4259, 0.5634, 0.4259, 0.5634, 0.4944, 0.7521, 0.2601, 0.7521, 0.2601, 0.5, 1.0, 0.5, 1.0, 1.0, 0.9705, 1.0, 0.9705, 0.5, 0.8705, 0.5, 0.8705, 1.0, 0.8409, 1.0, 0.8409, 0.5, 0.5361, 0.5, 0.5361, 2.292e-08, 0.6361, 0.0, 0.6361, 0.5, 0.8705, 1.0, 0.8705, 0.5, 0.9705, 0.5, 0.9705, 1.0, 0.7879, 0.7521, 0.8174, 0.7521, 0.8174, 0.8557, 0.7879, 0.8557, 0.1007, 0.0, 0.1007, 0.5, 8.913e-08, 0.5, 0.0, 2.292e-08, 0.4944, 0.7521, 0.524, 0.7521, 0.524, 0.8557, 0.4944, 0.8557, 0.9712, 0.0, 0.9712, 0.5, 0.8705, 0.5, 0.8705, 4.584e-08])
me_cube_007.use_remesh_fix_poles = True
me_cube_007.use_remesh_preserve_attributes = False
me_cube_007.use_mirror_vertex_groups = False
me_cube_007.update()
me_cube_008 = bpy.data.meshes.new('Cube.008')
me_cube_008.from_pydata([(-0.1625, -0.09811, -0.08196), (-0.1625, -0.09811, 0.08196), (-0.1625, 0.09811, -0.08196), (-0.1625, 0.09811, 0.08196), (0.1625, -0.09811, -0.08196), (0.1625, -0.09811, 0.08196), (0.1625, 0.09811, -0.08196), (0.1625, 0.09811, 0.08196), (-0.1625, 0.07836, -0.08196), (-0.1625, -0.07836, -0.08196), (-0.1625, -0.07836, 0.08196), (-0.1625, 0.07836, 0.08196), (0.1625, -0.07836, -0.08196), (0.1625, 0.07836, -0.08196), (0.1625, 0.07836, 0.08196), (0.1625, -0.07836, 0.08196), (-0.1625, 0.07836, 0.1493), (-0.1625, 0.09811, 0.1493), (0.1625, 0.09811, 0.1493), (0.1625, -0.07836, 0.1493), (0.1625, -0.09811, 0.1493), (-0.1625, -0.09811, 0.1493), (-0.1625, -0.07836, 0.1493), (0.1625, 0.07836, 0.1493)], [], [(8, 11, 3, 2), (2, 3, 7, 6), (12, 15, 5, 4), (4, 5, 1, 0), (9, 12, 4, 0), (3, 11, 16, 17), (5, 15, 19, 20), (14, 11, 10, 15), (2, 6, 13, 8), (8, 13, 12, 9), (6, 7, 14, 13), (13, 14, 15, 12), (0, 1, 10, 9), (9, 10, 11, 8), (19, 22, 21, 20), (18, 17, 16, 23), (1, 5, 20, 21), (11, 14, 23, 16), (14, 7, 18, 23), (7, 3, 17, 18), (10, 1, 21, 22), (15, 10, 22, 19)])
_uv = me_cube_008.uv_layers.new(name='UVMap')
_uv.uv.foreach_set('vector', [0.3105, 0.5, 0.3105, 0.7521, 0.2821, 0.7521, 0.2821, 0.5, 0.3325, 0.5, 0.09684, 0.5, 0.09684, 0.0, 0.3325, 0.0, 0.5926, 0.5, 0.5926, 0.7521, 0.5642, 0.7521, 0.5642, 0.5, 0.3325, 4.584e-08, 0.5682, 4.584e-08, 0.5682, 0.5, 0.3325, 0.5, 0.2537, 1.0, 0.2537, 0.5, 0.2821, 0.5, 0.2821, 1.0, 0.2821, 0.7521, 0.3105, 0.7521, 0.3105, 0.8557, 0.2821, 0.8557, 0.5642, 0.7521, 0.5926, 0.7521, 0.5926, 0.8557, 0.5642, 0.8557, 0.8904, 0.0, 0.8904, 0.5, 0.665, 0.5, 0.665, 0.0, 8.57e-08, 1.0, 0.0, 0.5, 0.0284, 0.5, 0.0284, 1.0, 0.0284, 1.0, 0.0284, 0.5, 0.2537, 0.5, 0.2537, 1.0, 0.8464, 0.5, 0.8464, 0.7521, 0.818, 0.7521, 0.818, 0.5, 0.818, 0.5, 0.818, 0.7521, 0.5926, 0.7521, 0.5926, 0.5, 0.5642, 0.5, 0.5642, 0.7521, 0.5358, 0.7521, 0.5358, 0.5, 0.5358, 0.5, 0.5358, 0.7521, 0.3105, 0.7521, 0.3105, 0.5, 1.0, 0.5, 1.0, 1.0, 0.9716, 1.0, 0.9716, 0.5, 0.9716, 0.5, 0.9716, 1.0, 0.9432, 1.0, 0.9432, 0.5, 0.5682, 0.5, 0.5682, 4.584e-08, 0.665, 0.0, 0.665, 0.5, 0.8904, 0.5, 0.8904, 4.584e-08, 0.9872, 0.0, 0.9872, 0.5, 0.818, 0.7521, 0.8464, 0.7521, 0.8464, 0.8557, 0.818, 0.8557, 0.09684, 0.0, 0.09684, 0.5, 8.57e-08, 0.5, 0.0, 2.292e-08, 0.5358, 0.7521, 0.5642, 0.7521, 0.5642, 0.8557, 0.5358, 0.8557, 0.9432, 0.5, 0.9432, 1.0, 0.8464, 1.0, 0.8464, 0.5])
me_cube_008.use_remesh_fix_poles = True
me_cube_008.use_remesh_preserve_attributes = False
me_cube_008.use_mirror_vertex_groups = False
me_cube_008.update()

# ---- objects
ob_cube = bpy.data.objects.new('Cube', me_cube)
ob_cube_001 = bpy.data.objects.new('Cube.001', me_cube_001)
ob_cylinder = bpy.data.objects.new('Cylinder', me_cylinder)
ob_cube_002 = bpy.data.objects.new('Cube.002', me_cube_002)
ob_cube_003 = bpy.data.objects.new('Cube.003', me_cube_004)
ob_cylinder_002 = bpy.data.objects.new('Cylinder.002', me_cylinder_002)
ob_cube_004 = bpy.data.objects.new('Cube.004', me_cube_005)
ob_cube_005 = bpy.data.objects.new('Cube.005', me_cube_006)
ob_cylinder_003 = bpy.data.objects.new('Cylinder.003', me_cylinder_003)
ob_cylinder_004 = bpy.data.objects.new('Cylinder.004', me_cylinder_005)
ob_cube_006 = bpy.data.objects.new('Cube.006', me_cube_007)
ob_cube_007 = bpy.data.objects.new('Cube.007', me_cube_008)

# ---- transforms, parenting, visibility, modifiers, constraints
ob_cube.location = (0.0, 0.0, 0.0)
ob_cube.lock_rotations_4d = False
ob_cube.empty_display_type = 'ARROWS'
ob_cube.lineart.crease_threshold = 0.0
_m = ob_cube.modifiers.new('EdgeSplit', 'EDGE_SPLIT')
_m.split_angle = 0.3229
ob_cube_001.location = (-0.6365, 0.0, 4.853)
ob_cube_001.rotation_euler = (-0.7458, -0.0, 0.0)
ob_cube_001.lineart.crease_threshold = 0.0
ob_cylinder.location = (0.4385, -0.02027, 4.487)
ob_cylinder.rotation_euler = (-1.57, -2.403, 1.57)
ob_cylinder.lineart.crease_threshold = 0.0
_m = ob_cylinder.modifiers.new('EdgeSplit', 'EDGE_SPLIT')
_m = ob_cylinder.modifiers.new('Mirror', 'MIRROR')
_m.use_axis = (False, False, True)
ob_cube_002.parent = ob_cylinder
ob_cube_002.matrix_parent_inverse = Matrix(((-0.0004732, -0.7392, 0.6735, -3.037), (-0.0005193, 0.6735, 0.7392, -3.303), (-1.0, 3.449e-08, -0.0007026, 0.4417), (-0.0, -0.0, 0.0, 1.0)))
ob_cube_002.location = (0.4319, -0.04198, 4.508)
ob_cube_002.rotation_euler = (0.8319, -0.0002294, 0.0005193)
ob_cube_002.lineart.crease_threshold = 0.0
_m = ob_cube_002.modifiers.new('Mirror', 'MIRROR')
ob_cube_003.location = (0.4443, -0.2142, 4.262)
ob_cube_003.rotation_euler = (-0.7232, -0.0, 0.0)
ob_cube_003.lineart.crease_threshold = 0.0
ob_cylinder_002.location = (-0.6281, 0.535, 4.084)
ob_cylinder_002.rotation_euler = (-0.7269, -0.0, 0.0)
ob_cylinder_002.lineart.crease_threshold = 0.0
_m = ob_cylinder_002.modifiers.new('EdgeSplit', 'EDGE_SPLIT')
ob_cube_004.location = (-0.6303, 0.4558, 3.996)
ob_cube_004.rotation_euler = (-0.7415, 5.868e-19, -7.7e-22)
ob_cube_004.lineart.crease_threshold = 0.0
ob_cube_005.location = (-0.6303, 0.6162, 4.171)
ob_cube_005.rotation_euler = (-0.7415, 5.868e-19, -7.7e-22)
ob_cube_005.lineart.crease_threshold = 0.0
ob_cylinder_003.location = (-0.4255, -0.5576, 5.144)
ob_cylinder_003.rotation_euler = (-0.7523, 6.63e-18, -9.901e-20)
ob_cylinder_003.lineart.crease_threshold = 0.0
_m = ob_cylinder_003.modifiers.new('EdgeSplit', 'EDGE_SPLIT')
_m = ob_cylinder_003.modifiers.new('Array', 'ARRAY')
_m.count = 6
_m.constant_offset_displace = (0.0, 0.0, 0.0)
_m.relative_offset_displace = (0.0, 2.4, 0.0)
ob_cylinder_004.location = (-0.8348, -0.5576, 5.144)
ob_cylinder_004.rotation_euler = (-0.7523, 6.63e-18, -9.901e-20)
ob_cylinder_004.lineart.crease_threshold = 0.0
_m = ob_cylinder_004.modifiers.new('EdgeSplit', 'EDGE_SPLIT')
_m = ob_cylinder_004.modifiers.new('Array', 'ARRAY')
_m.count = 6
_m.constant_offset_displace = (0.0, 0.0, 0.0)
_m.relative_offset_displace = (0.0, 2.4, 0.0)
ob_cube_006.location = (0.3845, -0.8161, 5.036)
ob_cube_006.rotation_euler = (-0.7326, -1.485e-16, 5.697e-17)
ob_cube_006.lineart.crease_threshold = 0.0
ob_cube_007.location = (0.3845, 0.6223, 3.742)
ob_cube_007.rotation_euler = (-0.7326, -1.485e-16, 5.697e-17)
ob_cube_007.lineart.crease_threshold = 0.0

# ---- collection membership
col_collection.objects.link(ob_cube)
col_collection.objects.link(ob_cube_001)
col_collection.objects.link(ob_cylinder)
col_collection.objects.link(ob_cube_002)
col_collection.objects.link(ob_cube_003)
col_collection.objects.link(ob_cylinder_002)
col_collection.objects.link(ob_cube_004)
col_collection.objects.link(ob_cube_005)
col_collection.objects.link(ob_cylinder_003)
col_collection.objects.link(ob_cylinder_004)
col_collection.objects.link(ob_cube_006)
col_collection.objects.link(ob_cube_007)

# ---- scene / render settings (as saved in the file)
scene.frame_start = 1; scene.frame_end = 250; scene.frame_set(0)
scene.render.engine = 'BLENDER_EEVEE_NEXT'
scene.cycles.use_denoising = False
scene.cycles.samples = 128
scene.cycles.sampling_pattern = 'TABULATED_SOBOL'
scene.cycles.use_adaptive_sampling = False
scene.cycles.use_light_tree = False
scene.view_settings.view_transform = 'Filmic'
bpy.context.view_layer.update()

# ---- added for rendering (the .blend has no active camera and no usable light): camera, sun
cam_auto = bpy.data.cameras.new('AutoCamera')
cam_auto.lens = 50.0
cam_auto.sensor_width = 36.0
cam_auto.clip_end = 1000.0
ob_auto_camera = bpy.data.objects.new('AutoCamera', cam_auto)
scene.collection.objects.link(ob_auto_camera)
ob_auto_camera.location = (6.00867, -7.2157, 7.36368)
ob_auto_camera.rotation_euler = (1.09748, -7.21219e-08, 0.694738)
scene.camera = ob_auto_camera
light_auto_sun = bpy.data.lights.new('AutoSun', 'SUN')
light_auto_sun.energy = 3.0
light_auto_sun.angle = 0.0523599
ob_auto_sun = bpy.data.objects.new('AutoSun', light_auto_sun)
scene.collection.objects.link(ob_auto_sun)
ob_auto_sun.rotation_euler = (0.872665, 0.174533, 0.523599)
bpy.context.view_layer.update()

